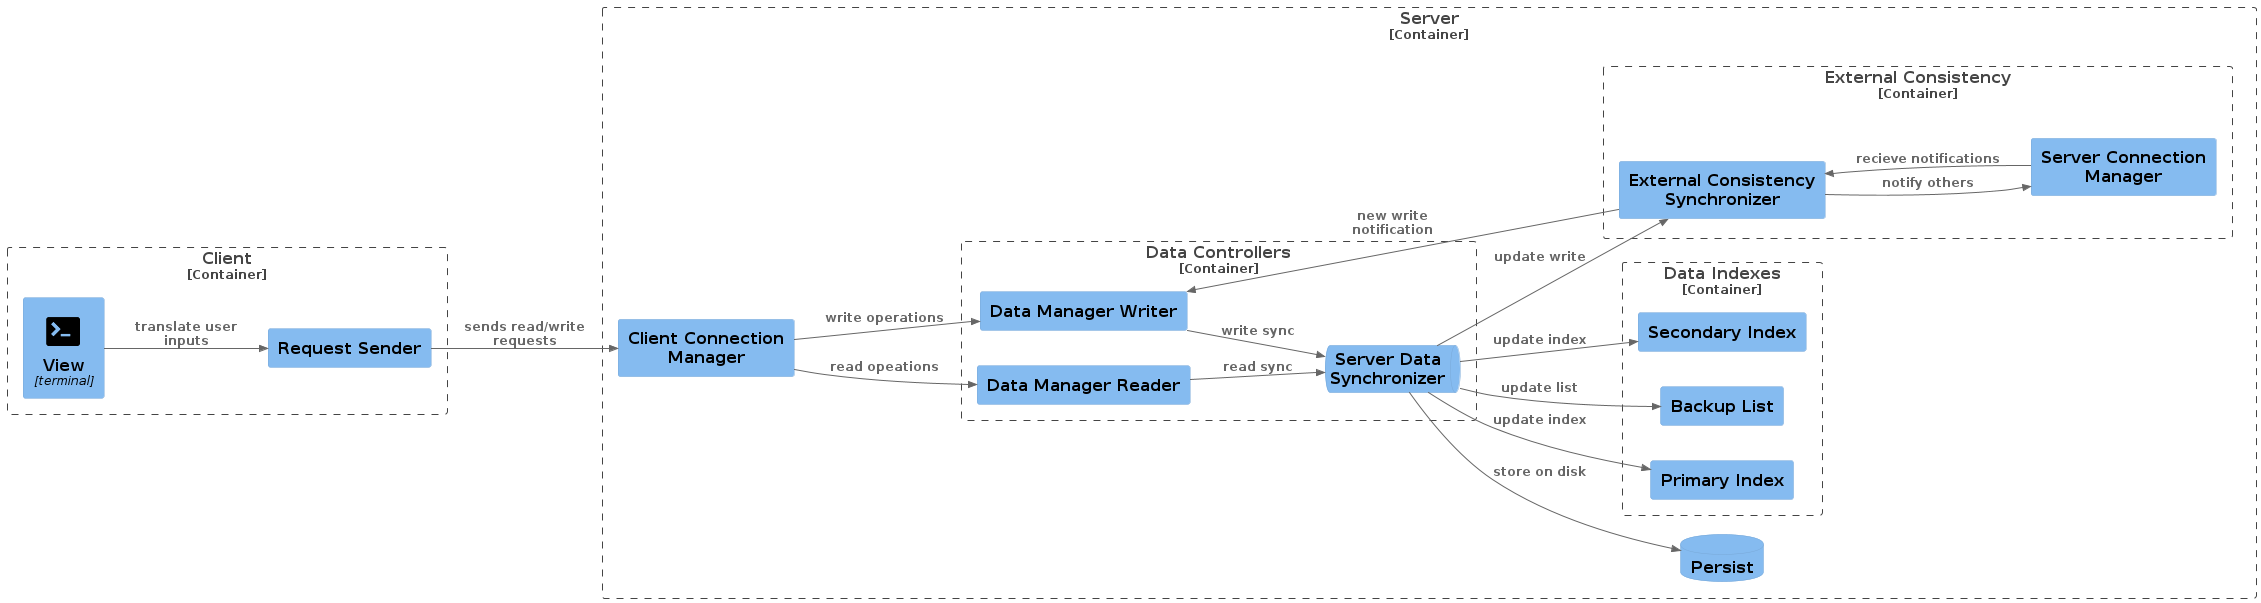

The diagram above was rendered by PlantUML. Its source (embedded in the PNG):
@startuml
!include <C4/C4_Component>

!$ICONURL = "https://raw.githubusercontent.com/tupadr3/plantuml-icon-font-sprites/v3.0.0/icons"
!include $ICONURL/common.puml
!include $ICONURL/devicons/terminal.puml

LAYOUT_LEFT_RIGHT()

Container_Boundary(c1, "Client") {
    Component(client_view, "View", "terminal", $sprite="terminal")
    Component(client_request_sender, "Request Sender")
}
Rel(client_view, client_request_sender, "translate user inputs")

Container_Boundary(s1, "Server") {
    Component(c_con_man, "Client Connection Manager")

    Container_Boundary(s2, "Data Controllers") {
        Component(dm_read, "Data Manager Reader")
        Component(dm_write, "Data Manager Writer")
        ComponentQueue(d_sync, "Server Data Synchronizer")       
    }
    Rel(c_con_man, dm_read, "read opeations")
    Rel(c_con_man, dm_write, "write operations")

    Rel(dm_read, d_sync, "read sync")
    Rel(dm_write, d_sync,  "write sync")

    ComponentDb(d_persist, "Persist")
    Rel(d_sync, d_persist,  "store on disk")

    Container_Boundary(s3, "Data Indexes") {
        Component(prim, "Primary Index")  
        Component(back, "Backup List")  
        Component(sec, "Secondary Index")
    }
    Rel(d_sync, prim, "update index")
    Rel(d_sync, back, "update list")
    Rel(d_sync, sec, "update index")
    
    Container_Boundary(s4, "External Consistency") {
        Component(ext_sync, "External Consistency Synchronizer")  
        Component(s_con_man, "Server Connection Manager")
    }
    Rel(ext_sync, dm_write, "new write notification")
    Rel(d_sync, ext_sync, "update write")
    Rel(ext_sync, s_con_man, "notify others")
    Rel(s_con_man, ext_sync, "recieve notifications")


}
Rel(client_request_sender, c_con_man, "sends read/write requests")
@enduml